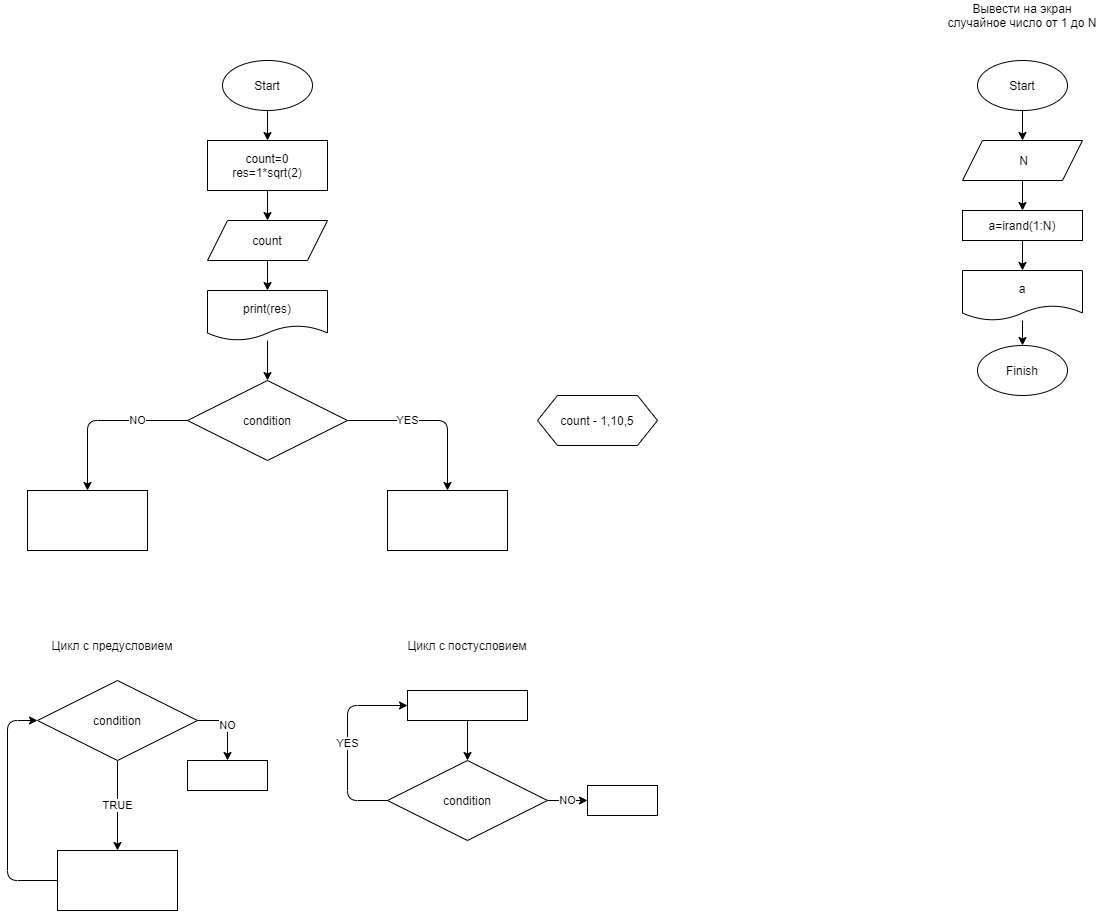

The diagram above was exported from draw.io. Its source (the exported page's mxGraphModel, read from the mxfile embedded in the PNG):
<mxGraphModel dx="588" dy="296" grid="1" gridSize="10" guides="1" tooltips="1" connect="1" arrows="1" fold="1" page="1" pageScale="1" pageWidth="850" pageHeight="1100" math="0" shadow="0">
  <root>
    <mxCell id="0" />
    <mxCell id="1" parent="0" />
    <mxCell id="4" value="" style="edgeStyle=none;html=1;" edge="1" parent="1" source="2" target="3">
      <mxGeometry relative="1" as="geometry" />
    </mxCell>
    <mxCell id="2" value="Start" style="ellipse;whiteSpace=wrap;html=1;" vertex="1" parent="1">
      <mxGeometry x="275" y="120" width="90" height="50" as="geometry" />
    </mxCell>
    <mxCell id="6" value="" style="edgeStyle=none;html=1;" edge="1" parent="1" source="3" target="5">
      <mxGeometry relative="1" as="geometry" />
    </mxCell>
    <mxCell id="3" value="count=0&lt;br&gt;res=1*sqrt(2)" style="rounded=0;whiteSpace=wrap;html=1;" vertex="1" parent="1">
      <mxGeometry x="260" y="200" width="120" height="50" as="geometry" />
    </mxCell>
    <mxCell id="8" style="edgeStyle=none;html=1;" edge="1" parent="1" source="5" target="7">
      <mxGeometry relative="1" as="geometry" />
    </mxCell>
    <mxCell id="5" value="count" style="shape=parallelogram;perimeter=parallelogramPerimeter;whiteSpace=wrap;html=1;fixedSize=1;" vertex="1" parent="1">
      <mxGeometry x="260" y="280" width="120" height="40" as="geometry" />
    </mxCell>
    <mxCell id="10" value="" style="edgeStyle=none;html=1;" edge="1" parent="1" source="7" target="9">
      <mxGeometry relative="1" as="geometry" />
    </mxCell>
    <mxCell id="7" value="print(res)" style="shape=document;whiteSpace=wrap;html=1;boundedLbl=1;" vertex="1" parent="1">
      <mxGeometry x="260" y="350" width="120" height="50" as="geometry" />
    </mxCell>
    <mxCell id="13" value="YES" style="edgeStyle=none;html=1;entryX=0.5;entryY=0;entryDx=0;entryDy=0;" edge="1" parent="1" source="9" target="11">
      <mxGeometry x="-0.2941" relative="1" as="geometry">
        <Array as="points">
          <mxPoint x="500" y="480" />
        </Array>
        <mxPoint as="offset" />
      </mxGeometry>
    </mxCell>
    <mxCell id="14" value="NO" style="edgeStyle=none;html=1;entryX=0.5;entryY=0;entryDx=0;entryDy=0;" edge="1" parent="1" source="9" target="12">
      <mxGeometry x="-0.4118" relative="1" as="geometry">
        <Array as="points">
          <mxPoint x="140" y="480" />
        </Array>
        <mxPoint as="offset" />
      </mxGeometry>
    </mxCell>
    <mxCell id="9" value="condition" style="rhombus;whiteSpace=wrap;html=1;" vertex="1" parent="1">
      <mxGeometry x="240" y="440" width="160" height="80" as="geometry" />
    </mxCell>
    <mxCell id="11" value="" style="rounded=0;whiteSpace=wrap;html=1;" vertex="1" parent="1">
      <mxGeometry x="440" y="550" width="120" height="60" as="geometry" />
    </mxCell>
    <mxCell id="12" value="" style="rounded=0;whiteSpace=wrap;html=1;" vertex="1" parent="1">
      <mxGeometry x="80" y="550" width="120" height="60" as="geometry" />
    </mxCell>
    <mxCell id="17" value="TRUE" style="edgeStyle=none;html=1;" edge="1" parent="1" source="15" target="16">
      <mxGeometry relative="1" as="geometry" />
    </mxCell>
    <mxCell id="24" value="NO" style="edgeStyle=none;html=1;entryX=0.5;entryY=0;entryDx=0;entryDy=0;" edge="1" parent="1" source="15" target="23">
      <mxGeometry relative="1" as="geometry">
        <Array as="points">
          <mxPoint x="280" y="780" />
        </Array>
      </mxGeometry>
    </mxCell>
    <mxCell id="15" value="condition" style="rhombus;whiteSpace=wrap;html=1;" vertex="1" parent="1">
      <mxGeometry x="90" y="740" width="160" height="80" as="geometry" />
    </mxCell>
    <mxCell id="18" style="edgeStyle=none;html=1;entryX=0;entryY=0.5;entryDx=0;entryDy=0;" edge="1" parent="1" source="16" target="15">
      <mxGeometry relative="1" as="geometry">
        <Array as="points">
          <mxPoint x="60" y="940" />
          <mxPoint x="60" y="780" />
        </Array>
      </mxGeometry>
    </mxCell>
    <mxCell id="16" value="" style="whiteSpace=wrap;html=1;" vertex="1" parent="1">
      <mxGeometry x="110" y="910" width="120" height="60" as="geometry" />
    </mxCell>
    <mxCell id="22" value="YES" style="edgeStyle=none;html=1;entryX=0;entryY=0.5;entryDx=0;entryDy=0;" edge="1" parent="1" source="19" target="20">
      <mxGeometry relative="1" as="geometry">
        <Array as="points">
          <mxPoint x="400" y="860" />
          <mxPoint x="400" y="765" />
        </Array>
      </mxGeometry>
    </mxCell>
    <mxCell id="26" value="NO" style="edgeStyle=none;html=1;" edge="1" parent="1" source="19" target="25">
      <mxGeometry relative="1" as="geometry" />
    </mxCell>
    <mxCell id="19" value="condition" style="rhombus;whiteSpace=wrap;html=1;" vertex="1" parent="1">
      <mxGeometry x="440" y="820" width="160" height="80" as="geometry" />
    </mxCell>
    <mxCell id="21" value="" style="edgeStyle=none;html=1;" edge="1" parent="1" source="20" target="19">
      <mxGeometry relative="1" as="geometry" />
    </mxCell>
    <mxCell id="20" value="" style="whiteSpace=wrap;html=1;" vertex="1" parent="1">
      <mxGeometry x="460" y="750" width="120" height="30" as="geometry" />
    </mxCell>
    <mxCell id="23" value="" style="rounded=0;whiteSpace=wrap;html=1;" vertex="1" parent="1">
      <mxGeometry x="240" y="820" width="80" height="30" as="geometry" />
    </mxCell>
    <mxCell id="25" value="" style="whiteSpace=wrap;html=1;" vertex="1" parent="1">
      <mxGeometry x="640" y="845" width="70" height="30" as="geometry" />
    </mxCell>
    <mxCell id="27" value="count - 1,10,5" style="shape=hexagon;perimeter=hexagonPerimeter2;whiteSpace=wrap;html=1;fixedSize=1;" vertex="1" parent="1">
      <mxGeometry x="590" y="455" width="120" height="50" as="geometry" />
    </mxCell>
    <mxCell id="29" value="Цикл с предусловием" style="text;html=1;strokeColor=none;fillColor=none;align=center;verticalAlign=middle;whiteSpace=wrap;rounded=0;" vertex="1" parent="1">
      <mxGeometry x="80" y="690" width="170" height="30" as="geometry" />
    </mxCell>
    <mxCell id="30" value="Цикл с постусловием" style="text;html=1;strokeColor=none;fillColor=none;align=center;verticalAlign=middle;whiteSpace=wrap;rounded=0;" vertex="1" parent="1">
      <mxGeometry x="440" y="690" width="160" height="30" as="geometry" />
    </mxCell>
    <mxCell id="33" style="edgeStyle=none;html=1;entryX=0.5;entryY=0;entryDx=0;entryDy=0;" edge="1" parent="1" source="31" target="32">
      <mxGeometry relative="1" as="geometry" />
    </mxCell>
    <mxCell id="31" value="Start" style="ellipse;whiteSpace=wrap;html=1;" vertex="1" parent="1">
      <mxGeometry x="1030" y="120" width="90" height="50" as="geometry" />
    </mxCell>
    <mxCell id="35" value="" style="edgeStyle=none;html=1;" edge="1" parent="1" source="32" target="34">
      <mxGeometry relative="1" as="geometry" />
    </mxCell>
    <mxCell id="32" value="&amp;nbsp;N" style="shape=parallelogram;perimeter=parallelogramPerimeter;whiteSpace=wrap;html=1;fixedSize=1;" vertex="1" parent="1">
      <mxGeometry x="1015" y="200" width="120" height="40" as="geometry" />
    </mxCell>
    <mxCell id="37" style="edgeStyle=none;html=1;" edge="1" parent="1" source="34" target="36">
      <mxGeometry relative="1" as="geometry" />
    </mxCell>
    <mxCell id="34" value="a=irand(1:N)" style="rounded=0;whiteSpace=wrap;html=1;" vertex="1" parent="1">
      <mxGeometry x="1015" y="270" width="120" height="30" as="geometry" />
    </mxCell>
    <mxCell id="39" value="" style="edgeStyle=none;html=1;" edge="1" parent="1" source="36" target="38">
      <mxGeometry relative="1" as="geometry" />
    </mxCell>
    <mxCell id="36" value="a" style="shape=document;whiteSpace=wrap;html=1;boundedLbl=1;" vertex="1" parent="1">
      <mxGeometry x="1015" y="330" width="120" height="50" as="geometry" />
    </mxCell>
    <mxCell id="38" value="Finish" style="ellipse;whiteSpace=wrap;html=1;" vertex="1" parent="1">
      <mxGeometry x="1030" y="405" width="90" height="50" as="geometry" />
    </mxCell>
    <mxCell id="40" value="Вывести на экран случайное число от 1 до N" style="text;html=1;strokeColor=none;fillColor=none;align=center;verticalAlign=middle;whiteSpace=wrap;rounded=0;" vertex="1" parent="1">
      <mxGeometry x="995" y="60" width="160" height="30" as="geometry" />
    </mxCell>
  </root>
</mxGraphModel>